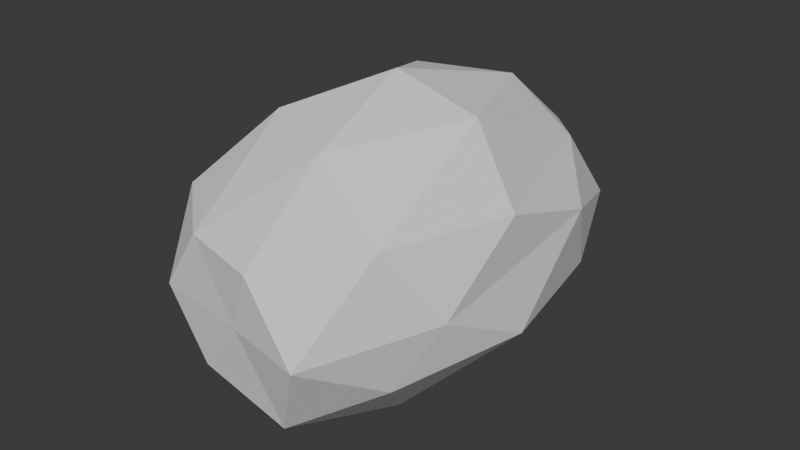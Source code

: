 # Source: Rock.blend  (saved by Blender 5.1.30; exported with 4.5.12 LTS)
import bpy
from mathutils import Matrix  # noqa: F401  (used for matrix-valued properties, if any)

bpy.ops.wm.read_factory_settings(use_empty=True)
scene = bpy.context.scene
scene.name = 'Scene'

# ---- collections
col_collection = bpy.data.collections.new('Collection'); scene.collection.children.link(col_collection)

# ---- world
world_world = bpy.data.worlds.new('World'); scene.world = world_world
world_world.use_nodes = True; world_world.node_tree.nodes.clear()
_N = world_world.node_tree.nodes; _L = world_world.node_tree.links
n0 = _N.new('ShaderNodeOutputWorld'); n0.name = 'World Output'; n0.location = (200, 100)
n1 = _N.new('ShaderNodeBackground'); n1.name = 'Background'; n1.location = (-200, 100)
n1.inputs[0].default_value = (0.05088, 0.05088, 0.05088, 1.0)
_L.new(n1.outputs[0], n0.inputs[0])
n0.is_active_output = True
world_world.color = (0.05088, 0.05088, 0.05088)
world_world.sun_shadow_jitter_overblur = 0.0

# ---- meshes
me_icosphere = bpy.data.meshes.new('Icosphere')
me_icosphere.from_pydata([(0.04577, 0.08667, -1.074), (0.69, -0.4774, -0.4294), (-0.1918, -0.7426, -0.349), (-0.8944, 0.0, -0.4472), (-0.1957, 0.7325, -0.4413), (0.6981, 0.4937, -0.437), (0.2768, -0.7948, 0.4306), (-0.7236, -0.5257, 0.4472), (-0.7302, 0.5357, 0.4638), (0.1961, 0.7019, 0.3325), (0.8629, -0.04287, 0.3727), (0.01711, -0.04873, 1.05), (-0.1584, -0.4944, -0.8431), (0.4318, -0.2876, -0.8441), (0.3693, -0.7298, -0.5325), (0.8809, 0.01174, -0.4491), (0.4323, 0.3988, -0.712), (-0.5211, 0.0001162, -0.8397), (-0.6881, -0.4999, -0.5257), (-0.1268, 0.4875, -0.7873), (-0.6662, 0.4825, -0.5103), (0.2248, 0.6153, -0.4707), (0.8133, -0.3174, -0.09985), (0.8503, 0.3351, 0.123), (0.1349, -0.7763, 0.04529), (0.6009, -0.8079, -0.003222), (-0.9511, -0.309, 0.0), (-0.5176, -0.7212, 0.03046), (-0.5153, 0.6911, -0.009037), (-0.9511, 0.309, 0.0), (0.511, 0.7542, -0.1599), (0.0407, 0.7978, -0.03917), (0.5855, -0.4677, 0.3913), (-0.2347, -0.734, 0.4425), (-0.8506, 0.0, 0.5257), (-0.1843, 0.7193, 0.505), (0.5493, 0.489, 0.4351), (0.1534, -0.4522, 0.8215), (0.5569, -0.02382, 0.8642), (-0.4254, -0.3088, 0.8516), (-0.4088, 0.3065, 0.8149), (0.1512, 0.4411, 0.7851)], [], [(0, 13, 12), (1, 13, 15), (0, 12, 17), (0, 17, 19), (0, 19, 16), (1, 15, 22), (2, 14, 24), (3, 18, 26), (4, 20, 28), (5, 21, 30), (1, 22, 25), (2, 24, 27), (3, 26, 29), (4, 28, 31), (5, 30, 23), (6, 32, 37), (7, 33, 39), (8, 34, 40), (9, 35, 41), (10, 36, 38), (38, 41, 11), (38, 36, 41), (36, 9, 41), (41, 40, 11), (41, 35, 40), (35, 8, 40), (40, 39, 11), (40, 34, 39), (34, 7, 39), (39, 37, 11), (39, 33, 37), (33, 6, 37), (37, 38, 11), (37, 32, 38), (32, 10, 38), (23, 36, 10), (23, 30, 36), (30, 9, 36), (31, 35, 9), (31, 28, 35), (28, 8, 35), (29, 34, 8), (29, 26, 34), (26, 7, 34), (27, 33, 7), (27, 24, 33), (24, 6, 33), (25, 32, 6), (25, 22, 32), (22, 10, 32), (30, 31, 9), (30, 21, 31), (21, 4, 31), (28, 29, 8), (28, 20, 29), (20, 3, 29), (26, 27, 7), (26, 18, 27), (18, 2, 27), (24, 25, 6), (24, 14, 25), (14, 1, 25), (22, 23, 10), (22, 15, 23), (15, 5, 23), (16, 21, 5), (16, 19, 21), (19, 4, 21), (19, 20, 4), (19, 17, 20), (17, 3, 20), (17, 18, 3), (17, 12, 18), (12, 2, 18), (15, 16, 5), (15, 13, 16), (13, 0, 16), (12, 14, 2), (12, 13, 14), (13, 1, 14)])
_uv = me_icosphere.uv_layers.new(name='UVMap')
_uv.uv.foreach_set('vector', [0.1818, 0.0, 0.2273, 0.07873, 0.1364, 0.07873, 0.2727, 0.1575, 0.3182, 0.07873, 0.3636, 0.1575, 0.9091, 0.0, 0.9545, 0.07873, 0.8636, 0.07873, 0.7273, 0.0, 0.7727, 0.07873, 0.6818, 0.07873, 0.5455, 0.0, 0.5909, 0.07873, 0.5, 0.07873, 0.2727, 0.1575, 0.3636, 0.1575, 0.3182, 0.2362, 0.09091, 0.1575, 0.1818, 0.1575, 0.1364, 0.2362, 0.8182, 0.1575, 0.9091, 0.1575, 0.8636, 0.2362, 0.6364, 0.1575, 0.7273, 0.1575, 0.6818, 0.2362, 0.4545, 0.1575, 0.5455, 0.1575, 0.5, 0.2362, 0.2727, 0.1575, 0.3182, 0.2362, 0.2273, 0.2362, 0.09091, 0.1575, 0.1364, 0.2362, 0.04546, 0.2362, 0.8182, 0.1575, 0.8636, 0.2362, 0.7727, 0.2362, 0.6364, 0.1575, 0.6818, 0.2362, 0.5909, 0.2362, 0.4545, 0.1575, 0.5, 0.2362, 0.4091, 0.2362, 0.1818, 0.3149, 0.2727, 0.3149, 0.2273, 0.3937, 0.0, 0.3149, 0.09091, 0.3149, 0.04546, 0.3937, 0.7273, 0.3149, 0.8182, 0.3149, 0.7727, 0.3937, 0.5455, 0.3149, 0.6364, 0.3149, 0.5909, 0.3937, 0.3636, 0.3149, 0.4545, 0.3149, 0.4091, 0.3937, 0.4091, 0.3937, 0.5, 0.3937, 0.4545, 0.4724, 0.4091, 0.3937, 0.4545, 0.3149, 0.5, 0.3937, 0.4545, 0.3149, 0.5455, 0.3149, 0.5, 0.3937, 0.5909, 0.3937, 0.6818, 0.3937, 0.6364, 0.4724, 0.5909, 0.3937, 0.6364, 0.3149, 0.6818, 0.3937, 0.6364, 0.3149, 0.7273, 0.3149, 0.6818, 0.3937, 0.7727, 0.3937, 0.8636, 0.3937, 0.8182, 0.4724, 0.7727, 0.3937, 0.8182, 0.3149, 0.8636, 0.3937, 0.8182, 0.3149, 0.9091, 0.3149, 0.8636, 0.3937, 0.04546, 0.3937, 0.1364, 0.3937, 0.09091, 0.4724, 0.04546, 0.3937, 0.09091, 0.3149, 0.1364, 0.3937, 0.09091, 0.3149, 0.1818, 0.3149, 0.1364, 0.3937, 0.2273, 0.3937, 0.3182, 0.3937, 0.2727, 0.4724, 0.2273, 0.3937, 0.2727, 0.3149, 0.3182, 0.3937, 0.2727, 0.3149, 0.3636, 0.3149, 0.3182, 0.3937, 0.4091, 0.2362, 0.4545, 0.3149, 0.3636, 0.3149, 0.4091, 0.2362, 0.5, 0.2362, 0.4545, 0.3149, 0.5, 0.2362, 0.5455, 0.3149, 0.4545, 0.3149, 0.5909, 0.2362, 0.6364, 0.3149, 0.5455, 0.3149, 0.5909, 0.2362, 0.6818, 0.2362, 0.6364, 0.3149, 0.6818, 0.2362, 0.7273, 0.3149, 0.6364, 0.3149, 0.7727, 0.2362, 0.8182, 0.3149, 0.7273, 0.3149, 0.7727, 0.2362, 0.8636, 0.2362, 0.8182, 0.3149, 0.8636, 0.2362, 0.9091, 0.3149, 0.8182, 0.3149, 0.04546, 0.2362, 0.09091, 0.3149, 0.0, 0.3149, 0.04546, 0.2362, 0.1364, 0.2362, 0.09091, 0.3149, 0.1364, 0.2362, 0.1818, 0.3149, 0.09091, 0.3149, 0.2273, 0.2362, 0.2727, 0.3149, 0.1818, 0.3149, 0.2273, 0.2362, 0.3182, 0.2362, 0.2727, 0.3149, 0.3182, 0.2362, 0.3636, 0.3149, 0.2727, 0.3149, 0.5, 0.2362, 0.5909, 0.2362, 0.5455, 0.3149, 0.5, 0.2362, 0.5455, 0.1575, 0.5909, 0.2362, 0.5455, 0.1575, 0.6364, 0.1575, 0.5909, 0.2362, 0.6818, 0.2362, 0.7727, 0.2362, 0.7273, 0.3149, 0.6818, 0.2362, 0.7273, 0.1575, 0.7727, 0.2362, 0.7273, 0.1575, 0.8182, 0.1575, 0.7727, 0.2362, 0.8636, 0.2362, 0.9545, 0.2362, 0.9091, 0.3149, 0.8636, 0.2362, 0.9091, 0.1575, 0.9545, 0.2362, 0.9091, 0.1575, 1.0, 0.1575, 0.9545, 0.2362, 0.1364, 0.2362, 0.2273, 0.2362, 0.1818, 0.3149, 0.1364, 0.2362, 0.1818, 0.1575, 0.2273, 0.2362, 0.1818, 0.1575, 0.2727, 0.1575, 0.2273, 0.2362, 0.3182, 0.2362, 0.4091, 0.2362, 0.3636, 0.3149, 0.3182, 0.2362, 0.3636, 0.1575, 0.4091, 0.2362, 0.3636, 0.1575, 0.4545, 0.1575, 0.4091, 0.2362, 0.5, 0.07873, 0.5455, 0.1575, 0.4545, 0.1575, 0.5, 0.07873, 0.5909, 0.07873, 0.5455, 0.1575, 0.5909, 0.07873, 0.6364, 0.1575, 0.5455, 0.1575, 0.6818, 0.07873, 0.7273, 0.1575, 0.6364, 0.1575, 0.6818, 0.07873, 0.7727, 0.07873, 0.7273, 0.1575, 0.7727, 0.07873, 0.8182, 0.1575, 0.7273, 0.1575, 0.8636, 0.07873, 0.9091, 0.1575, 0.8182, 0.1575, 0.8636, 0.07873, 0.9545, 0.07873, 0.9091, 0.1575, 0.9545, 0.07873, 1.0, 0.1575, 0.9091, 0.1575, 0.3636, 0.1575, 0.4091, 0.07873, 0.4545, 0.1575, 0.3636, 0.1575, 0.3182, 0.07873, 0.4091, 0.07873, 0.3182, 0.07873, 0.3636, 0.0, 0.4091, 0.07873, 0.1364, 0.07873, 0.1818, 0.1575, 0.09091, 0.1575, 0.1364, 0.07873, 0.2273, 0.07873, 0.1818, 0.1575, 0.2273, 0.07873, 0.2727, 0.1575, 0.1818, 0.1575])
me_icosphere.update()

# ---- objects
ob_icosphere = bpy.data.objects.new('Icosphere', me_icosphere)

# ---- transforms, parenting, visibility, modifiers, constraints
ob_icosphere.location = (0.0, 0.0, 0.0)
ob_icosphere.scale = (1.0, 2.0, 1.0)

# ---- collection membership
col_collection.objects.link(ob_icosphere)

# ---- scene / render settings (as saved in the file)
scene.frame_start = 1; scene.frame_end = 250; scene.frame_set(1)
scene.render.engine = 'BLENDER_EEVEE_NEXT'
scene.render.bake_bias = 0.0
scene.render.bake_samples = 0
scene.cycles.sampling_pattern = 'TABULATED_SOBOL'
scene.eevee.use_volume_custom_range = False
bpy.context.view_layer.update()

# ---- added for rendering (the .blend has no active camera and no usable light): camera, sun
cam_auto = bpy.data.cameras.new('AutoCamera')
cam_auto.lens = 50.0
cam_auto.sensor_width = 36.0
cam_auto.clip_end = 1000.0
ob_auto_camera = bpy.data.objects.new('AutoCamera', cam_auto)
scene.collection.objects.link(ob_auto_camera)
ob_auto_camera.location = (3.90983, -4.74402, 3.14392)
ob_auto_camera.rotation_euler = (1.09748, -7.21219e-08, 0.694738)
scene.camera = ob_auto_camera
light_auto_sun = bpy.data.lights.new('AutoSun', 'SUN')
light_auto_sun.energy = 3.0
light_auto_sun.angle = 0.0523599
ob_auto_sun = bpy.data.objects.new('AutoSun', light_auto_sun)
scene.collection.objects.link(ob_auto_sun)
ob_auto_sun.rotation_euler = (0.872665, 0.174533, 0.523599)
bpy.context.view_layer.update()

